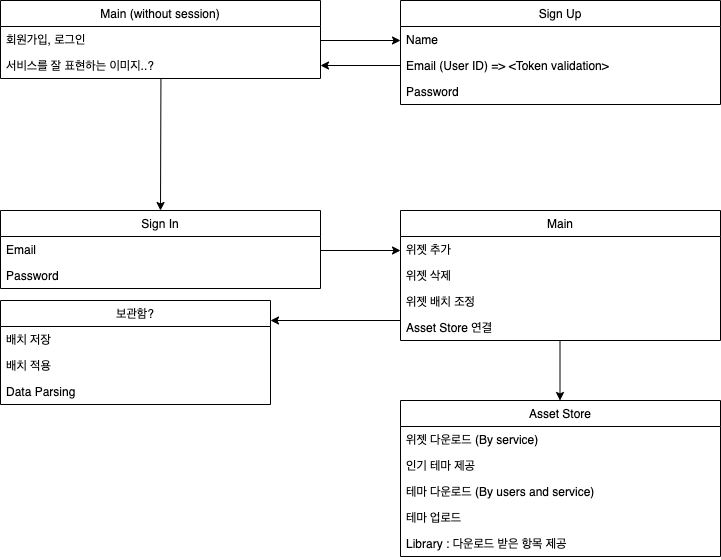

The diagram above was exported from draw.io. Its source (the exported page's mxGraphModel, read from the mxfile embedded in the PNG):
<mxGraphModel dx="946" dy="535" grid="1" gridSize="10" guides="1" tooltips="1" connect="1" arrows="1" fold="1" page="1" pageScale="1" pageWidth="827" pageHeight="1169" math="0" shadow="0">
  <root>
    <mxCell id="0" />
    <mxCell id="1" parent="0" />
    <mxCell id="MiOEp88MCaJAtNkhP4VD-1" value="Main (without session)" style="swimlane;fontStyle=0;childLayout=stackLayout;horizontal=1;startSize=26;horizontalStack=0;resizeParent=1;resizeParentMax=0;resizeLast=0;collapsible=1;marginBottom=0;" parent="1" vertex="1">
      <mxGeometry x="40" y="40" width="320" height="78" as="geometry" />
    </mxCell>
    <mxCell id="MiOEp88MCaJAtNkhP4VD-2" value="회원가입, 로그인" style="text;strokeColor=none;fillColor=none;align=left;verticalAlign=top;spacingLeft=4;spacingRight=4;overflow=hidden;rotatable=0;points=[[0,0.5],[1,0.5]];portConstraint=eastwest;" parent="MiOEp88MCaJAtNkhP4VD-1" vertex="1">
      <mxGeometry y="26" width="320" height="26" as="geometry" />
    </mxCell>
    <mxCell id="MiOEp88MCaJAtNkhP4VD-4" value="서비스를 잘 표현하는 이미지..?" style="text;strokeColor=none;fillColor=none;align=left;verticalAlign=top;spacingLeft=4;spacingRight=4;overflow=hidden;rotatable=0;points=[[0,0.5],[1,0.5]];portConstraint=eastwest;" parent="MiOEp88MCaJAtNkhP4VD-1" vertex="1">
      <mxGeometry y="52" width="320" height="26" as="geometry" />
    </mxCell>
    <mxCell id="MiOEp88MCaJAtNkhP4VD-6" value="Sign In" style="swimlane;fontStyle=0;childLayout=stackLayout;horizontal=1;startSize=26;horizontalStack=0;resizeParent=1;resizeParentMax=0;resizeLast=0;collapsible=1;marginBottom=0;" parent="1" vertex="1">
      <mxGeometry x="40" y="250" width="320" height="78" as="geometry" />
    </mxCell>
    <mxCell id="MiOEp88MCaJAtNkhP4VD-7" value="Email" style="text;strokeColor=none;fillColor=none;align=left;verticalAlign=top;spacingLeft=4;spacingRight=4;overflow=hidden;rotatable=0;points=[[0,0.5],[1,0.5]];portConstraint=eastwest;" parent="MiOEp88MCaJAtNkhP4VD-6" vertex="1">
      <mxGeometry y="26" width="320" height="26" as="geometry" />
    </mxCell>
    <mxCell id="MiOEp88MCaJAtNkhP4VD-8" value="Password" style="text;strokeColor=none;fillColor=none;align=left;verticalAlign=top;spacingLeft=4;spacingRight=4;overflow=hidden;rotatable=0;points=[[0,0.5],[1,0.5]];portConstraint=eastwest;" parent="MiOEp88MCaJAtNkhP4VD-6" vertex="1">
      <mxGeometry y="52" width="320" height="26" as="geometry" />
    </mxCell>
    <mxCell id="MiOEp88MCaJAtNkhP4VD-11" value="" style="endArrow=classic;html=1;" parent="1" edge="1">
      <mxGeometry width="50" height="50" relative="1" as="geometry">
        <mxPoint x="360" y="80" as="sourcePoint" />
        <mxPoint x="440" y="80" as="targetPoint" />
      </mxGeometry>
    </mxCell>
    <mxCell id="MiOEp88MCaJAtNkhP4VD-12" value="Sign Up" style="swimlane;fontStyle=0;childLayout=stackLayout;horizontal=1;startSize=26;horizontalStack=0;resizeParent=1;resizeParentMax=0;resizeLast=0;collapsible=1;marginBottom=0;" parent="1" vertex="1">
      <mxGeometry x="440" y="40" width="320" height="104" as="geometry" />
    </mxCell>
    <mxCell id="MiOEp88MCaJAtNkhP4VD-15" value="Name" style="text;strokeColor=none;fillColor=none;align=left;verticalAlign=top;spacingLeft=4;spacingRight=4;overflow=hidden;rotatable=0;points=[[0,0.5],[1,0.5]];portConstraint=eastwest;" parent="MiOEp88MCaJAtNkhP4VD-12" vertex="1">
      <mxGeometry y="26" width="320" height="26" as="geometry" />
    </mxCell>
    <mxCell id="MiOEp88MCaJAtNkhP4VD-16" value="Email (User ID) =&gt; &lt;Token validation&gt;&#10;" style="text;strokeColor=none;fillColor=none;align=left;verticalAlign=top;spacingLeft=4;spacingRight=4;overflow=hidden;rotatable=0;points=[[0,0.5],[1,0.5]];portConstraint=eastwest;" parent="MiOEp88MCaJAtNkhP4VD-12" vertex="1">
      <mxGeometry y="52" width="320" height="26" as="geometry" />
    </mxCell>
    <mxCell id="MiOEp88MCaJAtNkhP4VD-13" value="Password" style="text;strokeColor=none;fillColor=none;align=left;verticalAlign=top;spacingLeft=4;spacingRight=4;overflow=hidden;rotatable=0;points=[[0,0.5],[1,0.5]];portConstraint=eastwest;" parent="MiOEp88MCaJAtNkhP4VD-12" vertex="1">
      <mxGeometry y="78" width="320" height="26" as="geometry" />
    </mxCell>
    <mxCell id="MiOEp88MCaJAtNkhP4VD-19" value="Main" style="swimlane;fontStyle=0;childLayout=stackLayout;horizontal=1;startSize=26;horizontalStack=0;resizeParent=1;resizeParentMax=0;resizeLast=0;collapsible=1;marginBottom=0;" parent="1" vertex="1">
      <mxGeometry x="440" y="250" width="320" height="130" as="geometry" />
    </mxCell>
    <mxCell id="9IzX_V8b9_yDmPadKw_o-2" value="위젯 추가" style="text;strokeColor=none;fillColor=none;align=left;verticalAlign=top;spacingLeft=4;spacingRight=4;overflow=hidden;rotatable=0;points=[[0,0.5],[1,0.5]];portConstraint=eastwest;" parent="MiOEp88MCaJAtNkhP4VD-19" vertex="1">
      <mxGeometry y="26" width="320" height="26" as="geometry" />
    </mxCell>
    <mxCell id="9IzX_V8b9_yDmPadKw_o-1" value="위젯 삭제" style="text;strokeColor=none;fillColor=none;align=left;verticalAlign=top;spacingLeft=4;spacingRight=4;overflow=hidden;rotatable=0;points=[[0,0.5],[1,0.5]];portConstraint=eastwest;" parent="MiOEp88MCaJAtNkhP4VD-19" vertex="1">
      <mxGeometry y="52" width="320" height="26" as="geometry" />
    </mxCell>
    <mxCell id="9IzX_V8b9_yDmPadKw_o-3" value="위젯 배치 조정" style="text;strokeColor=none;fillColor=none;align=left;verticalAlign=top;spacingLeft=4;spacingRight=4;overflow=hidden;rotatable=0;points=[[0,0.5],[1,0.5]];portConstraint=eastwest;" parent="MiOEp88MCaJAtNkhP4VD-19" vertex="1">
      <mxGeometry y="78" width="320" height="26" as="geometry" />
    </mxCell>
    <mxCell id="9IzX_V8b9_yDmPadKw_o-4" value="Asset Store 연결" style="text;strokeColor=none;fillColor=none;align=left;verticalAlign=top;spacingLeft=4;spacingRight=4;overflow=hidden;rotatable=0;points=[[0,0.5],[1,0.5]];portConstraint=eastwest;" parent="MiOEp88MCaJAtNkhP4VD-19" vertex="1">
      <mxGeometry y="104" width="320" height="26" as="geometry" />
    </mxCell>
    <mxCell id="MiOEp88MCaJAtNkhP4VD-23" value="" style="endArrow=classic;html=1;exitX=0.492;exitY=1.043;exitDx=0;exitDy=0;exitPerimeter=0;entryX=0.5;entryY=0;entryDx=0;entryDy=0;" parent="1" target="MiOEp88MCaJAtNkhP4VD-6" edge="1">
      <mxGeometry width="50" height="50" relative="1" as="geometry">
        <mxPoint x="200.44000000000005" y="117.99799999999993" as="sourcePoint" />
        <mxPoint x="200" y="222.88" as="targetPoint" />
      </mxGeometry>
    </mxCell>
    <mxCell id="MiOEp88MCaJAtNkhP4VD-24" value="" style="endArrow=classic;html=1;" parent="1" edge="1">
      <mxGeometry width="50" height="50" relative="1" as="geometry">
        <mxPoint x="360" y="290" as="sourcePoint" />
        <mxPoint x="440" y="290" as="targetPoint" />
      </mxGeometry>
    </mxCell>
    <mxCell id="MiOEp88MCaJAtNkhP4VD-26" value="" style="endArrow=classic;html=1;exitX=0;exitY=0.5;exitDx=0;exitDy=0;exitPerimeter=0;" parent="1" source="MiOEp88MCaJAtNkhP4VD-16" edge="1">
      <mxGeometry width="50" height="50" relative="1" as="geometry">
        <mxPoint x="435" y="105" as="sourcePoint" />
        <mxPoint x="360" y="105" as="targetPoint" />
      </mxGeometry>
    </mxCell>
    <mxCell id="9IzX_V8b9_yDmPadKw_o-6" value="" style="endArrow=classic;html=1;" parent="1" edge="1">
      <mxGeometry width="50" height="50" relative="1" as="geometry">
        <mxPoint x="599.5" y="380" as="sourcePoint" />
        <mxPoint x="599.5" y="440" as="targetPoint" />
      </mxGeometry>
    </mxCell>
    <mxCell id="9IzX_V8b9_yDmPadKw_o-7" value="Asset Store" style="swimlane;fontStyle=0;childLayout=stackLayout;horizontal=1;startSize=26;horizontalStack=0;resizeParent=1;resizeParentMax=0;resizeLast=0;collapsible=1;marginBottom=0;" parent="1" vertex="1">
      <mxGeometry x="440" y="440" width="320" height="156" as="geometry" />
    </mxCell>
    <mxCell id="9IzX_V8b9_yDmPadKw_o-8" value="위젯 다운로드 (By service)" style="text;strokeColor=none;fillColor=none;align=left;verticalAlign=top;spacingLeft=4;spacingRight=4;overflow=hidden;rotatable=0;points=[[0,0.5],[1,0.5]];portConstraint=eastwest;" parent="9IzX_V8b9_yDmPadKw_o-7" vertex="1">
      <mxGeometry y="26" width="320" height="26" as="geometry" />
    </mxCell>
    <mxCell id="9IzX_V8b9_yDmPadKw_o-9" value="인기 테마 제공" style="text;strokeColor=none;fillColor=none;align=left;verticalAlign=top;spacingLeft=4;spacingRight=4;overflow=hidden;rotatable=0;points=[[0,0.5],[1,0.5]];portConstraint=eastwest;" parent="9IzX_V8b9_yDmPadKw_o-7" vertex="1">
      <mxGeometry y="52" width="320" height="26" as="geometry" />
    </mxCell>
    <mxCell id="9IzX_V8b9_yDmPadKw_o-12" value="테마 다운로드 (By users and service)" style="text;strokeColor=none;fillColor=none;align=left;verticalAlign=top;spacingLeft=4;spacingRight=4;overflow=hidden;rotatable=0;points=[[0,0.5],[1,0.5]];portConstraint=eastwest;" parent="9IzX_V8b9_yDmPadKw_o-7" vertex="1">
      <mxGeometry y="78" width="320" height="26" as="geometry" />
    </mxCell>
    <mxCell id="9IzX_V8b9_yDmPadKw_o-10" value="테마 업로드" style="text;strokeColor=none;fillColor=none;align=left;verticalAlign=top;spacingLeft=4;spacingRight=4;overflow=hidden;rotatable=0;points=[[0,0.5],[1,0.5]];portConstraint=eastwest;" parent="9IzX_V8b9_yDmPadKw_o-7" vertex="1">
      <mxGeometry y="104" width="320" height="26" as="geometry" />
    </mxCell>
    <mxCell id="9IzX_V8b9_yDmPadKw_o-11" value="Library : 다운로드 받은 항목 제공" style="text;strokeColor=none;fillColor=none;align=left;verticalAlign=top;spacingLeft=4;spacingRight=4;overflow=hidden;rotatable=0;points=[[0,0.5],[1,0.5]];portConstraint=eastwest;" parent="9IzX_V8b9_yDmPadKw_o-7" vertex="1">
      <mxGeometry y="130" width="320" height="26" as="geometry" />
    </mxCell>
    <mxCell id="9IzX_V8b9_yDmPadKw_o-13" value="" style="endArrow=classic;html=1;" parent="1" edge="1">
      <mxGeometry width="50" height="50" relative="1" as="geometry">
        <mxPoint x="440" y="360" as="sourcePoint" />
        <mxPoint x="310" y="360" as="targetPoint" />
      </mxGeometry>
    </mxCell>
    <mxCell id="9IzX_V8b9_yDmPadKw_o-15" value="보관함?" style="swimlane;fontStyle=0;childLayout=stackLayout;horizontal=1;startSize=26;horizontalStack=0;resizeParent=1;resizeParentMax=0;resizeLast=0;collapsible=1;marginBottom=0;" parent="1" vertex="1">
      <mxGeometry x="40" y="340" width="270" height="104" as="geometry" />
    </mxCell>
    <mxCell id="9IzX_V8b9_yDmPadKw_o-16" value="배치 저장" style="text;strokeColor=none;fillColor=none;align=left;verticalAlign=top;spacingLeft=4;spacingRight=4;overflow=hidden;rotatable=0;points=[[0,0.5],[1,0.5]];portConstraint=eastwest;" parent="9IzX_V8b9_yDmPadKw_o-15" vertex="1">
      <mxGeometry y="26" width="270" height="26" as="geometry" />
    </mxCell>
    <mxCell id="9IzX_V8b9_yDmPadKw_o-17" value="배치 적용" style="text;strokeColor=none;fillColor=none;align=left;verticalAlign=top;spacingLeft=4;spacingRight=4;overflow=hidden;rotatable=0;points=[[0,0.5],[1,0.5]];portConstraint=eastwest;" parent="9IzX_V8b9_yDmPadKw_o-15" vertex="1">
      <mxGeometry y="52" width="270" height="26" as="geometry" />
    </mxCell>
    <mxCell id="9IzX_V8b9_yDmPadKw_o-18" value="Data Parsing" style="text;strokeColor=none;fillColor=none;align=left;verticalAlign=top;spacingLeft=4;spacingRight=4;overflow=hidden;rotatable=0;points=[[0,0.5],[1,0.5]];portConstraint=eastwest;" parent="9IzX_V8b9_yDmPadKw_o-15" vertex="1">
      <mxGeometry y="78" width="270" height="26" as="geometry" />
    </mxCell>
  </root>
</mxGraphModel>